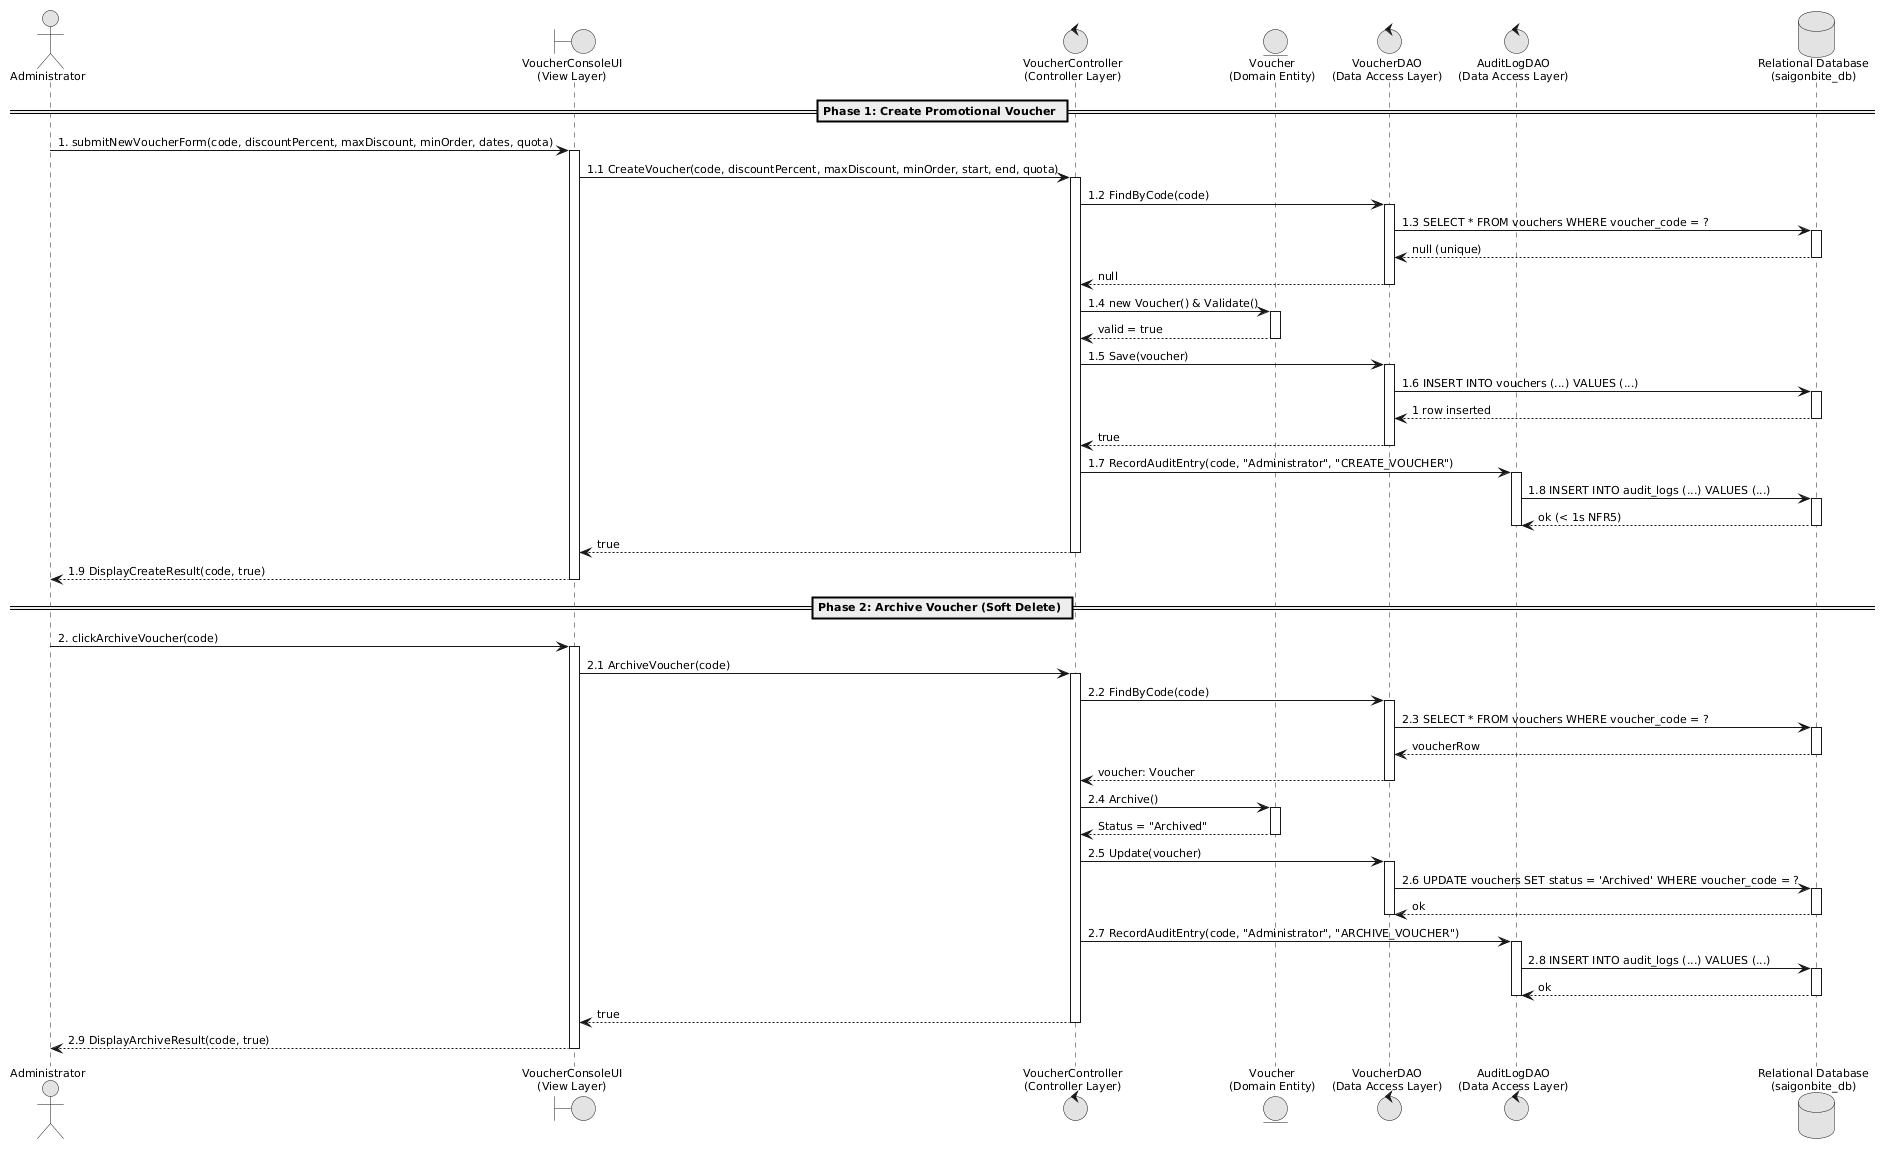

The diagram above was rendered by PlantUML. Its source (embedded in the PNG):
@startuml
skinparam backgroundColor #FFFFFF
skinparam monochrome true
skinparam shadowing false
skinparam defaultFontName "Calibri"
skinparam defaultFontSize 11
skinparam defaultFontColor #000000
skinparam linetype ortho
skinparam roundCorner 0
hide circle

actor "Administrator" as Admin
boundary "VoucherConsoleUI\n(View Layer)" as UI
control "VoucherController\n(Controller Layer)" as Ctrl
entity "Voucher\n(Domain Entity)" as Vch
control "VoucherDAO\n(Data Access Layer)" as VDAO
control "AuditLogDAO\n(Data Access Layer)" as AuditDAO
database "Relational Database\n(saigonbite_db)" as DB

== Phase 1: Create Promotional Voucher ==
Admin -> UI: 1. submitNewVoucherForm(code, discountPercent, maxDiscount, minOrder, dates, quota)
activate UI
UI -> Ctrl: 1.1 CreateVoucher(code, discountPercent, maxDiscount, minOrder, start, end, quota)
activate Ctrl

Ctrl -> VDAO: 1.2 FindByCode(code)
activate VDAO
VDAO -> DB: 1.3 SELECT * FROM vouchers WHERE voucher_code = ?
activate DB
DB --> VDAO: null (unique)
deactivate DB
VDAO --> Ctrl: null
deactivate VDAO

Ctrl -> Vch: 1.4 new Voucher() & Validate()
activate Vch
Vch --> Ctrl: valid = true
deactivate Vch

Ctrl -> VDAO: 1.5 Save(voucher)
activate VDAO
VDAO -> DB: 1.6 INSERT INTO vouchers (...) VALUES (...)
activate DB
DB --> VDAO: 1 row inserted
deactivate DB
VDAO --> Ctrl: true
deactivate VDAO

Ctrl -> AuditDAO: 1.7 RecordAuditEntry(code, "Administrator", "CREATE_VOUCHER")
activate AuditDAO
AuditDAO -> DB: 1.8 INSERT INTO audit_logs (...) VALUES (...)
activate DB
DB --> AuditDAO: ok (< 1s NFR5)
deactivate DB
deactivate AuditDAO

Ctrl --> UI: true
deactivate Ctrl
UI --> Admin: 1.9 DisplayCreateResult(code, true)
deactivate UI

== Phase 2: Archive Voucher (Soft Delete) ==
Admin -> UI: 2. clickArchiveVoucher(code)
activate UI
UI -> Ctrl: 2.1 ArchiveVoucher(code)
activate Ctrl

Ctrl -> VDAO: 2.2 FindByCode(code)
activate VDAO
VDAO -> DB: 2.3 SELECT * FROM vouchers WHERE voucher_code = ?
activate DB
DB --> VDAO: voucherRow
deactivate DB
VDAO --> Ctrl: voucher: Voucher
deactivate VDAO

Ctrl -> Vch: 2.4 Archive()
activate Vch
Vch --> Ctrl: Status = "Archived"
deactivate Vch

Ctrl -> VDAO: 2.5 Update(voucher)
activate VDAO
VDAO -> DB: 2.6 UPDATE vouchers SET status = 'Archived' WHERE voucher_code = ?
activate DB
DB --> VDAO: ok
deactivate DB
deactivate VDAO

Ctrl -> AuditDAO: 2.7 RecordAuditEntry(code, "Administrator", "ARCHIVE_VOUCHER")
activate AuditDAO
AuditDAO -> DB: 2.8 INSERT INTO audit_logs (...) VALUES (...)
activate DB
DB --> AuditDAO: ok
deactivate DB
deactivate AuditDAO

Ctrl --> UI: true
deactivate Ctrl
UI --> Admin: 2.9 DisplayArchiveResult(code, true)
deactivate UI
@enduml